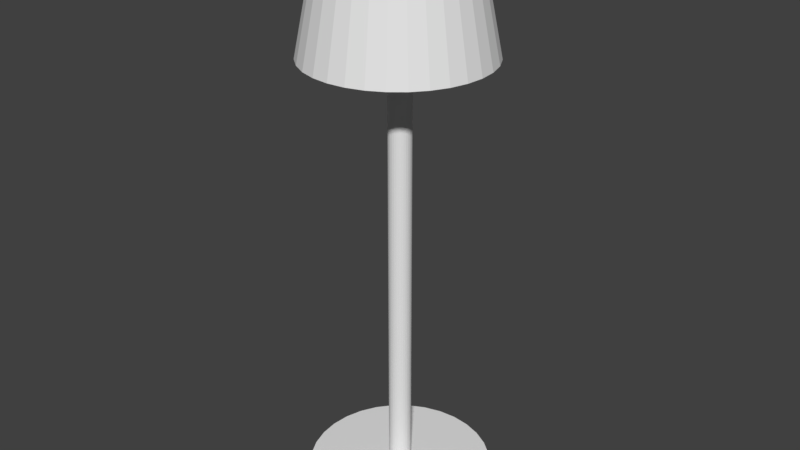 # Source: StandingLamp.blend  (saved by Blender 2.78.0; exported with 4.5.12 LTS)
import bpy
from mathutils import Matrix  # noqa: F401  (used for matrix-valued properties, if any)

bpy.ops.wm.read_factory_settings(use_empty=True)
scene = bpy.context.scene
scene.name = 'Scene'

# ---- collections
col_collection_1 = bpy.data.collections.new('Collection 1'); scene.collection.children.link(col_collection_1)

# ---- world
world_world = bpy.data.worlds.new('World'); scene.world = world_world
world_world.color = (0.05088, 0.05088, 0.05088)
world_world.use_sun_shadow = False
world_world.sun_shadow_jitter_overblur = 0.0
world_world.cycles.sampling_method = 'MANUAL'

# ---- meshes
me_cylinder_002 = bpy.data.meshes.new('Cylinder.002')
me_cylinder_002.from_pydata([(-4.727e-08, 1.398, -0.9541), (0.0, 1.0, 1.0), (0.2727, 1.371, -0.9541), (0.1951, 0.9808, 1.0), (0.535, 1.292, -0.9541), (0.3827, 0.9239, 1.0), (0.7767, 1.162, -0.9541), (0.5556, 0.8315, 1.0), (0.9886, 0.9886, -0.9541), (0.7071, 0.7071, 1.0), (1.162, 0.7767, -0.9541), (0.8315, 0.5556, 1.0), (1.292, 0.535, -0.9541), (0.9239, 0.3827, 1.0), (1.371, 0.2727, -0.9541), (0.9808, 0.1951, 1.0), (1.398, -7.887e-09, -0.9541), (1.0, 7.55e-08, 1.0), (1.371, -0.2727, -0.9541), (0.9808, -0.1951, 1.0), (1.292, -0.535, -0.9541), (0.9239, -0.3827, 1.0), (1.162, -0.7767, -0.9541), (0.8315, -0.5556, 1.0), (0.9886, -0.9886, -0.9541), (0.7071, -0.7071, 1.0), (0.7767, -1.162, -0.9541), (0.5556, -0.8315, 1.0), (0.535, -1.292, -0.9541), (0.3827, -0.9239, 1.0), (0.2727, -1.371, -0.9541), (0.1951, -0.9808, 1.0), (-5.028e-07, -1.398, -0.9541), (-3.258e-07, -1.0, 1.0), (-0.2727, -1.371, -0.9541), (-0.1951, -0.9808, 1.0), (-0.535, -1.292, -0.9541), (-0.3827, -0.9239, 1.0), (-0.7767, -1.162, -0.9541), (-0.5556, -0.8315, 1.0), (-0.9886, -0.9886, -0.9541), (-0.7071, -0.7071, 1.0), (-1.162, -0.7767, -0.9541), (-0.8315, -0.5556, 1.0), (-1.292, -0.535, -0.9541), (-0.9239, -0.3827, 1.0), (-1.371, -0.2727, -0.9541), (-0.9808, -0.1951, 1.0), (-1.398, 1.237e-06, -0.9541), (-1.0, 9.656e-07, 1.0), (-1.371, 0.2727, -0.9541), (-0.9808, 0.1951, 1.0), (-1.292, 0.535, -0.9541), (-0.9239, 0.3827, 1.0), (-1.162, 0.7767, -0.9541), (-0.8315, 0.5556, 1.0), (-0.9886, 0.9886, -0.9541), (-0.7071, 0.7071, 1.0), (-0.7767, 1.162, -0.9541), (-0.5556, 0.8315, 1.0), (-0.535, 1.292, -0.9541), (-0.3827, 0.9239, 1.0), (-0.2727, 1.371, -0.9541), (-0.1951, 0.9808, 1.0)], [], [(0, 1, 3, 2), (2, 3, 5, 4), (4, 5, 7, 6), (6, 7, 9, 8), (8, 9, 11, 10), (10, 11, 13, 12), (12, 13, 15, 14), (14, 15, 17, 16), (16, 17, 19, 18), (18, 19, 21, 20), (20, 21, 23, 22), (22, 23, 25, 24), (24, 25, 27, 26), (26, 27, 29, 28), (28, 29, 31, 30), (30, 31, 33, 32), (32, 33, 35, 34), (34, 35, 37, 36), (36, 37, 39, 38), (38, 39, 41, 40), (40, 41, 43, 42), (42, 43, 45, 44), (44, 45, 47, 46), (46, 47, 49, 48), (48, 49, 51, 50), (50, 51, 53, 52), (52, 53, 55, 54), (54, 55, 57, 56), (56, 57, 59, 58), (58, 59, 61, 60), (3, 1, 63, 61, 59, 57, 55, 53, 51, 49, 47, 45, 43, 41, 39, 37, 35, 33, 31, 29, 27, 25, 23, 21, 19, 17, 15, 13, 11, 9, 7, 5), (60, 61, 63, 62), (62, 63, 1, 0), (0, 2, 4, 6, 8, 10, 12, 14, 16, 18, 20, 22, 24, 26, 28, 30, 32, 34, 36, 38, 40, 42, 44, 46, 48, 50, 52, 54, 56, 58, 60, 62)])
me_cylinder_002.use_remesh_preserve_volume = False
me_cylinder_002.use_remesh_preserve_attributes = False
me_cylinder_002.use_mirror_vertex_groups = False
me_cylinder_002.update()
me_cylinder_001 = bpy.data.meshes.new('Cylinder.001')
me_cylinder_001.from_pydata([(0.0, 1.0, -1.0), (0.0, 1.0, 1.0), (0.1951, 0.9808, -1.0), (0.1951, 0.9808, 1.0), (0.3827, 0.9239, -1.0), (0.3827, 0.9239, 1.0), (0.5556, 0.8315, -1.0), (0.5556, 0.8315, 1.0), (0.7071, 0.7071, -1.0), (0.7071, 0.7071, 1.0), (0.8315, 0.5556, -1.0), (0.8315, 0.5556, 1.0), (0.9239, 0.3827, -1.0), (0.9239, 0.3827, 1.0), (0.9808, 0.1951, -1.0), (0.9808, 0.1951, 1.0), (1.0, 7.55e-08, -1.0), (1.0, 7.55e-08, 1.0), (0.9808, -0.1951, -1.0), (0.9808, -0.1951, 1.0), (0.9239, -0.3827, -1.0), (0.9239, -0.3827, 1.0), (0.8315, -0.5556, -1.0), (0.8315, -0.5556, 1.0), (0.7071, -0.7071, -1.0), (0.7071, -0.7071, 1.0), (0.5556, -0.8315, -1.0), (0.5556, -0.8315, 1.0), (0.3827, -0.9239, -1.0), (0.3827, -0.9239, 1.0), (0.1951, -0.9808, -1.0), (0.1951, -0.9808, 1.0), (-3.258e-07, -1.0, -1.0), (-3.258e-07, -1.0, 1.0), (-0.1951, -0.9808, -1.0), (-0.1951, -0.9808, 1.0), (-0.3827, -0.9239, -1.0), (-0.3827, -0.9239, 1.0), (-0.5556, -0.8315, -1.0), (-0.5556, -0.8315, 1.0), (-0.7071, -0.7071, -1.0), (-0.7071, -0.7071, 1.0), (-0.8315, -0.5556, -1.0), (-0.8315, -0.5556, 1.0), (-0.9239, -0.3827, -1.0), (-0.9239, -0.3827, 1.0), (-0.9808, -0.1951, -1.0), (-0.9808, -0.1951, 1.0), (-1.0, 9.656e-07, -1.0), (-1.0, 9.656e-07, 1.0), (-0.9808, 0.1951, -1.0), (-0.9808, 0.1951, 1.0), (-0.9239, 0.3827, -1.0), (-0.9239, 0.3827, 1.0), (-0.8315, 0.5556, -1.0), (-0.8315, 0.5556, 1.0), (-0.7071, 0.7071, -1.0), (-0.7071, 0.7071, 1.0), (-0.5556, 0.8315, -1.0), (-0.5556, 0.8315, 1.0), (-0.3827, 0.9239, -1.0), (-0.3827, 0.9239, 1.0), (-0.1951, 0.9808, -1.0), (-0.1951, 0.9808, 1.0)], [], [(0, 1, 3, 2), (2, 3, 5, 4), (4, 5, 7, 6), (6, 7, 9, 8), (8, 9, 11, 10), (10, 11, 13, 12), (12, 13, 15, 14), (14, 15, 17, 16), (16, 17, 19, 18), (18, 19, 21, 20), (20, 21, 23, 22), (22, 23, 25, 24), (24, 25, 27, 26), (26, 27, 29, 28), (28, 29, 31, 30), (30, 31, 33, 32), (32, 33, 35, 34), (34, 35, 37, 36), (36, 37, 39, 38), (38, 39, 41, 40), (40, 41, 43, 42), (42, 43, 45, 44), (44, 45, 47, 46), (46, 47, 49, 48), (48, 49, 51, 50), (50, 51, 53, 52), (52, 53, 55, 54), (54, 55, 57, 56), (56, 57, 59, 58), (58, 59, 61, 60), (3, 1, 63, 61, 59, 57, 55, 53, 51, 49, 47, 45, 43, 41, 39, 37, 35, 33, 31, 29, 27, 25, 23, 21, 19, 17, 15, 13, 11, 9, 7, 5), (60, 61, 63, 62), (62, 63, 1, 0), (0, 2, 4, 6, 8, 10, 12, 14, 16, 18, 20, 22, 24, 26, 28, 30, 32, 34, 36, 38, 40, 42, 44, 46, 48, 50, 52, 54, 56, 58, 60, 62)])
me_cylinder_001.use_remesh_preserve_volume = False
me_cylinder_001.use_remesh_preserve_attributes = False
me_cylinder_001.use_mirror_vertex_groups = False
me_cylinder_001.update()
me_cylinder = bpy.data.meshes.new('Cylinder')
me_cylinder.from_pydata([(0.0, 1.0, -1.0), (0.0, 1.0, 1.0), (0.1951, 0.9808, -1.0), (0.1951, 0.9808, 1.0), (0.3827, 0.9239, -1.0), (0.3827, 0.9239, 1.0), (0.5556, 0.8315, -1.0), (0.5556, 0.8315, 1.0), (0.7071, 0.7071, -1.0), (0.7071, 0.7071, 1.0), (0.8315, 0.5556, -1.0), (0.8315, 0.5556, 1.0), (0.9239, 0.3827, -1.0), (0.9239, 0.3827, 1.0), (0.9808, 0.1951, -1.0), (0.9808, 0.1951, 1.0), (1.0, 7.55e-08, -1.0), (1.0, 7.55e-08, 1.0), (0.9808, -0.1951, -1.0), (0.9808, -0.1951, 1.0), (0.9239, -0.3827, -1.0), (0.9239, -0.3827, 1.0), (0.8315, -0.5556, -1.0), (0.8315, -0.5556, 1.0), (0.7071, -0.7071, -1.0), (0.7071, -0.7071, 1.0), (0.5556, -0.8315, -1.0), (0.5556, -0.8315, 1.0), (0.3827, -0.9239, -1.0), (0.3827, -0.9239, 1.0), (0.1951, -0.9808, -1.0), (0.1951, -0.9808, 1.0), (-3.258e-07, -1.0, -1.0), (-3.258e-07, -1.0, 1.0), (-0.1951, -0.9808, -1.0), (-0.1951, -0.9808, 1.0), (-0.3827, -0.9239, -1.0), (-0.3827, -0.9239, 1.0), (-0.5556, -0.8315, -1.0), (-0.5556, -0.8315, 1.0), (-0.7071, -0.7071, -1.0), (-0.7071, -0.7071, 1.0), (-0.8315, -0.5556, -1.0), (-0.8315, -0.5556, 1.0), (-0.9239, -0.3827, -1.0), (-0.9239, -0.3827, 1.0), (-0.9808, -0.1951, -1.0), (-0.9808, -0.1951, 1.0), (-1.0, 9.656e-07, -1.0), (-1.0, 9.656e-07, 1.0), (-0.9808, 0.1951, -1.0), (-0.9808, 0.1951, 1.0), (-0.9239, 0.3827, -1.0), (-0.9239, 0.3827, 1.0), (-0.8315, 0.5556, -1.0), (-0.8315, 0.5556, 1.0), (-0.7071, 0.7071, -1.0), (-0.7071, 0.7071, 1.0), (-0.5556, 0.8315, -1.0), (-0.5556, 0.8315, 1.0), (-0.3827, 0.9239, -1.0), (-0.3827, 0.9239, 1.0), (-0.1951, 0.9808, -1.0), (-0.1951, 0.9808, 1.0)], [], [(0, 1, 3, 2), (2, 3, 5, 4), (4, 5, 7, 6), (6, 7, 9, 8), (8, 9, 11, 10), (10, 11, 13, 12), (12, 13, 15, 14), (14, 15, 17, 16), (16, 17, 19, 18), (18, 19, 21, 20), (20, 21, 23, 22), (22, 23, 25, 24), (24, 25, 27, 26), (26, 27, 29, 28), (28, 29, 31, 30), (30, 31, 33, 32), (32, 33, 35, 34), (34, 35, 37, 36), (36, 37, 39, 38), (38, 39, 41, 40), (40, 41, 43, 42), (42, 43, 45, 44), (44, 45, 47, 46), (46, 47, 49, 48), (48, 49, 51, 50), (50, 51, 53, 52), (52, 53, 55, 54), (54, 55, 57, 56), (56, 57, 59, 58), (58, 59, 61, 60), (3, 1, 63, 61, 59, 57, 55, 53, 51, 49, 47, 45, 43, 41, 39, 37, 35, 33, 31, 29, 27, 25, 23, 21, 19, 17, 15, 13, 11, 9, 7, 5), (60, 61, 63, 62), (62, 63, 1, 0), (0, 2, 4, 6, 8, 10, 12, 14, 16, 18, 20, 22, 24, 26, 28, 30, 32, 34, 36, 38, 40, 42, 44, 46, 48, 50, 52, 54, 56, 58, 60, 62)])
me_cylinder.use_remesh_preserve_volume = False
me_cylinder.use_remesh_preserve_attributes = False
me_cylinder.use_mirror_vertex_groups = False
me_cylinder.update()

# ---- objects
ob_cylinder_002 = bpy.data.objects.new('Cylinder.002', me_cylinder_002)
ob_cylinder_001 = bpy.data.objects.new('Cylinder.001', me_cylinder_001)
ob_cylinder = bpy.data.objects.new('Cylinder', me_cylinder)

# ---- transforms, parenting, visibility, modifiers, constraints
ob_cylinder_002.location = (-0.01254, -0.02189, 7.886)
ob_cylinder_002.lineart.crease_threshold = 0.0
ob_cylinder_001.location = (0.0, 0.0, 4.256)
ob_cylinder_001.scale = (0.1753, 0.1753, 4.188)
ob_cylinder_001.lineart.crease_threshold = 0.0
ob_cylinder.location = (0.0, 0.0, 0.0)
ob_cylinder.scale = (1.449, 1.449, 0.1241)
ob_cylinder.lineart.crease_threshold = 0.0

# ---- collection membership
col_collection_1.objects.link(ob_cylinder_002)
col_collection_1.objects.link(ob_cylinder_001)
col_collection_1.objects.link(ob_cylinder)

# ---- scene / render settings (as saved in the file)
scene.frame_start = 1; scene.frame_end = 250; scene.frame_set(1)
scene.render.engine = 'BLENDER_EEVEE_NEXT'
scene.render.resolution_percentage = 50
scene.render.dither_intensity = 0.0
scene.cycles.use_denoising = False
scene.cycles.samples = 128
scene.cycles.sampling_pattern = 'TABULATED_SOBOL'
scene.cycles.light_sampling_threshold = 0.0
scene.cycles.use_adaptive_sampling = False
scene.cycles.use_light_tree = False
scene.cycles.blur_glossy = 0.0
scene.cycles.sample_clamp_indirect = 0.0
scene.view_settings.view_transform = 'Standard'
bpy.context.view_layer.update()

# ---- added for rendering (the .blend has no active camera and no usable light): camera, sun
cam_auto = bpy.data.cameras.new('AutoCamera')
cam_auto.lens = 50.0
cam_auto.sensor_width = 36.0
cam_auto.clip_end = 1000.0
ob_auto_camera = bpy.data.objects.new('AutoCamera', cam_auto)
scene.collection.objects.link(ob_auto_camera)
ob_auto_camera.location = (9.15764, -10.9892, 11.7069)
ob_auto_camera.rotation_euler = (1.09748, -7.21219e-08, 0.694738)
scene.camera = ob_auto_camera
light_auto_sun = bpy.data.lights.new('AutoSun', 'SUN')
light_auto_sun.energy = 3.0
light_auto_sun.angle = 0.0523599
ob_auto_sun = bpy.data.objects.new('AutoSun', light_auto_sun)
scene.collection.objects.link(ob_auto_sun)
ob_auto_sun.rotation_euler = (0.872665, 0.174533, 0.523599)
bpy.context.view_layer.update()
